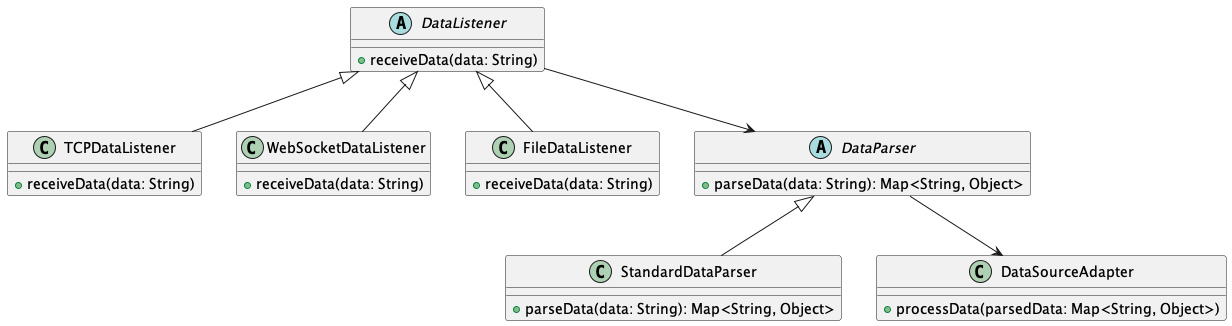

The diagram above was rendered by PlantUML. Its source (embedded in the PNG):
@startuml DataAccessLayer

abstract class DataListener {
    + receiveData(data: String)
}

class TCPDataListener {
    + receiveData(data: String)
}

class WebSocketDataListener {
    + receiveData(data: String)
}

class FileDataListener {
    + receiveData(data: String)
}

abstract class DataParser {
    + parseData(data: String): Map<String, Object>
}

class StandardDataParser {
    + parseData(data: String): Map<String, Object>
}

class DataSourceAdapter {
    + processData(parsedData: Map<String, Object>)
}

DataListener <|-- TCPDataListener
DataListener <|-- WebSocketDataListener
DataListener <|-- FileDataListener

DataParser <|-- StandardDataParser

DataListener --> DataParser
DataParser --> DataSourceAdapter

@enduml